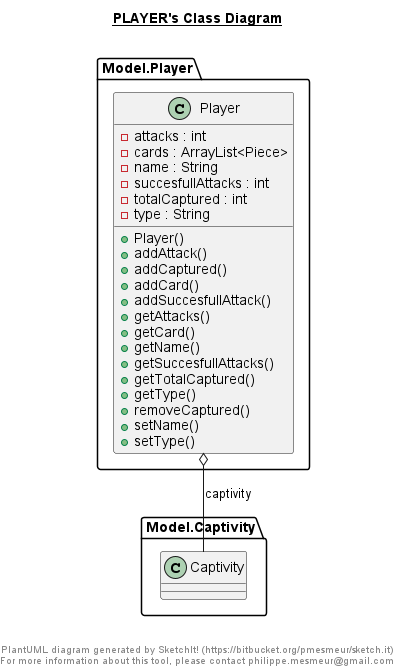

The diagram above was rendered by PlantUML. Its source (embedded in the PNG):
@startuml

title __PLAYER's Class Diagram__\n

  namespace Model.Player {
    class Model.Player.Player {
        - attacks : int
        - cards : ArrayList<Piece>
        - name : String
        - succesfullAttacks : int
        - totalCaptured : int
        - type : String
        + Player()
        + addAttack()
        + addCaptured()
        + addCard()
        + addSuccesfullAttack()
        + getAttacks()
        + getCard()
        + getName()
        + getSuccesfullAttacks()
        + getTotalCaptured()
        + getType()
        + removeCaptured()
        + setName()
        + setType()
    }
  }
  

  Model.Player.Player o-- Model.Captivity.Captivity : captivity


right footer


PlantUML diagram generated by SketchIt! (https://bitbucket.org/pmesmeur/sketch.it)
For more information about this tool, please contact philippe.mesmeur@gmail.com
endfooter

@enduml